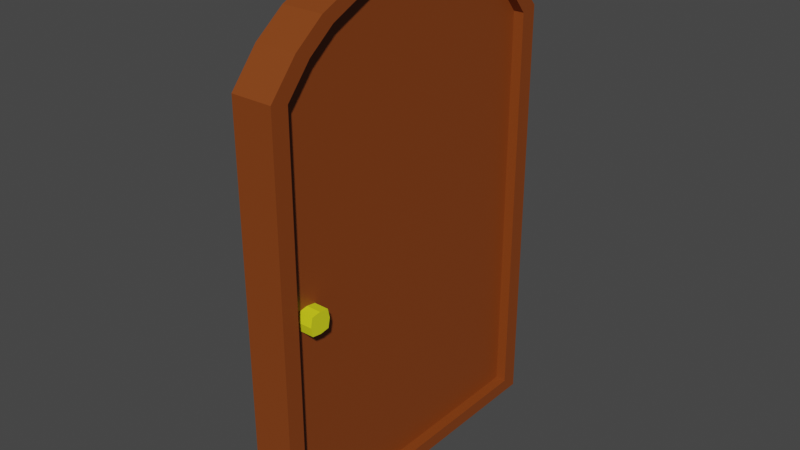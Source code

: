 # Source: door1.blend  (saved by Blender 2.92.15; exported with 4.5.12 LTS)
import bpy
from mathutils import Matrix  # noqa: F401  (used for matrix-valued properties, if any)

bpy.ops.wm.read_factory_settings(use_empty=True)
scene = bpy.context.scene
scene.name = 'Scene'

# ---- materials (node trees are filled in below, after node groups)
mat_wood = bpy.data.materials.new('wood')
mat_wood.use_transparent_shadow = False
mat_material = bpy.data.materials.new('Material')
mat_material.use_transparent_shadow = False
mat_material_001 = bpy.data.materials.new('Material.001')
mat_material_001.use_transparent_shadow = False

# ---- material node trees
mat_wood.use_nodes = True; mat_wood.node_tree.nodes.clear()
_N = mat_wood.node_tree.nodes; _L = mat_wood.node_tree.links
n0 = _N.new('ShaderNodeBsdfPrincipled'); n0.name = 'Principled BSDF'; n0.location = (10, 300)
n0.distribution = 'GGX'
n0.subsurface_method = 'BURLEY'
n0.inputs[0].default_value = (0.233, 0.05094, 0.006328, 1.0)
n0.inputs[3].default_value = 1.45
n0.inputs[27].default_value = (0.0, 0.0, 0.0, 1.0)
n0.inputs[28].default_value = 1.0
n1 = _N.new('ShaderNodeOutputMaterial'); n1.name = 'Material Output'; n1.location = (300, 300)
_L.new(n0.outputs[0], n1.inputs[0])
n1.is_active_output = True
mat_material.use_nodes = True; mat_material.node_tree.nodes.clear()
_N = mat_material.node_tree.nodes; _L = mat_material.node_tree.links
n0 = _N.new('ShaderNodeBsdfPrincipled'); n0.name = 'Principled BSDF'; n0.location = (10, 300)
n0.distribution = 'GGX'
n0.subsurface_method = 'BURLEY'
n0.inputs[0].default_value = (0.06998, 0.05698, 0.01258, 1.0)
n0.inputs[3].default_value = 1.45
n0.inputs[27].default_value = (0.0, 0.0, 0.0, 1.0)
n0.inputs[28].default_value = 1.0
n1 = _N.new('ShaderNodeOutputMaterial'); n1.name = 'Material Output'; n1.location = (300, 300)
_L.new(n0.outputs[0], n1.inputs[0])
n1.is_active_output = True
mat_material_001.use_nodes = True; mat_material_001.node_tree.nodes.clear()
_N = mat_material_001.node_tree.nodes; _L = mat_material_001.node_tree.links
n0 = _N.new('ShaderNodeBsdfPrincipled'); n0.name = 'Principled BSDF'; n0.location = (10, 300)
n0.distribution = 'GGX'
n0.subsurface_method = 'BURLEY'
n0.inputs[0].default_value = (0.782, 0.8, 0.01276, 1.0)
n0.inputs[3].default_value = 1.45
n0.inputs[27].default_value = (0.0, 0.0, 0.0, 1.0)
n0.inputs[28].default_value = 1.0
n1 = _N.new('ShaderNodeOutputMaterial'); n1.name = 'Material Output'; n1.location = (300, 300)
_L.new(n0.outputs[0], n1.inputs[0])
n1.is_active_output = True

# ---- world
world_world = bpy.data.worlds.new('World'); scene.world = world_world
world_world.use_nodes = True; world_world.node_tree.nodes.clear()
_N = world_world.node_tree.nodes; _L = world_world.node_tree.links
n0 = _N.new('ShaderNodeOutputWorld'); n0.name = 'World Output'; n0.location = (300, 300)
n1 = _N.new('ShaderNodeBackground'); n1.name = 'Background'; n1.location = (10, 300)
n1.inputs[0].default_value = (0.05088, 0.05088, 0.05088, 1.0)
_L.new(n1.outputs[0], n0.inputs[0])
n0.is_active_output = True
world_world.color = (0.05088, 0.05088, 0.05088)
world_world.use_sun_shadow = False
world_world.sun_shadow_jitter_overblur = 0.0

# ---- meshes
me_cube_002 = bpy.data.meshes.new('Cube.002')
me_cube_002.from_pydata([(-1.0, -1.0, -1.0), (-1.0, -1.0, 0.6603), (-1.0, -0.6667, 0.8744), (-1.0, -0.3333, 0.9754), (-1.0, 1.0, -1.0), (-1.0, 1.0, 0.6603), (-1.0, 0.6667, 0.8744), (-1.0, 0.3333, 0.9754), (-1.0, 0.0, 1.0), (-1.007, -0.8391, 0.7866), (-1.007, 0.8391, 0.7866), (-1.0, -0.8985, -0.9468), (-1.0, -0.8985, 0.6449), (-1.006, -0.7539, 0.7583), (-1.0, -0.599, 0.8372), (-1.0, -0.2995, 0.928), (-1.0, -2.237e-09, 0.9501), (-1.0, 0.8985, -0.9468), (-1.0, 0.8985, 0.6449), (-1.006, 0.7539, 0.7583), (-1.0, 0.599, 0.8372), (-1.0, 0.2995, 0.928), (-0.4776, 0.8985, -0.9468), (-0.4776, -2.122e-09, 0.9501), (-0.4776, -0.2995, 0.928), (-0.4776, -0.599, 0.8373), (-0.4838, -0.7539, 0.7583), (-0.4776, -0.8985, 0.6449), (-0.4776, -0.8985, -0.9468), (-0.4776, 0.2995, 0.928), (-0.4776, 0.599, 0.8373), (-0.4838, 0.7539, 0.7583), (-0.4776, 0.8985, 0.6449), (1.0, -1.0, -1.0), (1.0, -1.0, 0.6603), (1.0, -0.6667, 0.8744), (1.0, -0.3333, 0.9754), (1.0, 1.0, -1.0), (1.0, 1.0, 0.6603), (1.0, 0.6667, 0.8744), (1.0, 0.3333, 0.9754), (1.0, 0.0, 1.0), (1.007, -0.8391, 0.7866), (1.007, 0.8391, 0.7866), (1.0, -0.8985, -0.9468), (1.0, -0.8985, 0.6449), (1.006, -0.7539, 0.7583), (1.0, -0.599, 0.8372), (1.0, -0.2995, 0.928), (1.0, -2.237e-09, 0.9501), (1.0, 0.8985, -0.9468), (1.0, 0.8985, 0.6449), (1.006, 0.7539, 0.7583), (1.0, 0.599, 0.8372), (1.0, 0.2995, 0.928), (0.4776, 0.8985, -0.9468), (0.4776, -2.122e-09, 0.9501), (0.4776, -0.2995, 0.928), (0.4776, -0.599, 0.8373), (0.4838, -0.7539, 0.7583), (0.4776, -0.8985, 0.6449), (0.4776, -0.8985, -0.9468), (0.4776, 0.2995, 0.928), (0.4776, 0.599, 0.8373), (0.4838, 0.7539, 0.7583), (0.4776, 0.8985, 0.6449), (-1.193, -0.8287, -0.1549), (-1.193, -0.8287, -0.0831), (-1.193, -0.7202, -0.1549), (-1.193, -0.7202, -0.0831), (1.193, -0.8287, -0.1549), (1.193, -0.8287, -0.0831), (1.193, -0.7202, -0.1549), (1.193, -0.7202, -0.0831), (-1.193, -0.7745, -0.1604), (-1.193, -0.7745, -0.07757), (1.193, -0.7745, -0.1604), (1.193, -0.7745, -0.07757), (-1.193, -0.84, -0.119), (-1.193, -0.7089, -0.119), (1.193, -0.7089, -0.119), (1.193, -0.84, -0.119), (1.193, -0.7745, -0.119), (-1.193, -0.7745, -0.119), (-0.6621, 2.054e-09, 0.3678), (-0.7642, 2.054e-09, 0.3671), (-0.8484, 2.054e-09, 0.3625), (-0.8921, 2.054e-09, 0.355), (-0.8836, 2.054e-09, 0.3468), (-0.8252, 2.054e-09, 0.3401), (-0.7325, 2.054e-09, 0.3366), (-0.6304, 2.054e-09, 0.3372), (-0.5462, 2.054e-09, 0.3419), (-0.5025, 2.054e-09, 0.3494), (-0.511, 2.054e-09, 0.3576), (-0.5694, 2.054e-09, 0.3643), (-0.7501, 0.1039, 0.3288), (-0.8499, 0.1011, 0.3291), (-0.9276, 0.09352, 0.3273), (-0.9625, 0.08313, 0.3238), (-0.9452, 0.07274, 0.3195), (-0.8804, 0.06513, 0.3156), (-0.7854, 0.06235, 0.3131), (-0.6856, 0.06513, 0.3128), (-0.6079, 0.07274, 0.3146), (-0.573, 0.08313, 0.3181), (-0.5903, 0.09352, 0.3224), (-0.6551, 0.1011, 0.3263), (-0.9263, 0.1039, 0.2506), (-1.021, 0.1011, 0.2531), (-1.086, 0.09352, 0.257), (-1.103, 0.08313, 0.2612), (-1.069, 0.07274, 0.2648), (-0.9908, 0.06513, 0.2666), (-0.8911, 0.06235, 0.2662), (-0.796, 0.06513, 0.2638), (-0.7312, 0.07274, 0.2599), (-0.7139, 0.08313, 0.2556), (-0.7488, 0.09352, 0.2521), (-0.8265, 0.1011, 0.2502), (-1.014, 1.254e-08, 0.2115), (-1.107, 1.226e-08, 0.215), (-1.165, 1.149e-08, 0.2218), (-1.174, 1.045e-08, 0.23), (-1.13, 9.397e-09, 0.2374), (-1.046, 8.629e-09, 0.2421), (-0.9439, 8.348e-09, 0.2428), (-0.8512, 8.629e-09, 0.2393), (-0.7928, 9.397e-09, 0.2325), (-0.7844, 1.045e-08, 0.2243), (-0.8281, 1.149e-08, 0.2169), (-0.9123, 1.226e-08, 0.2122), (-0.9263, -0.1039, 0.2506), (-1.021, -0.1011, 0.2531), (-1.086, -0.09352, 0.257), (-1.103, -0.08313, 0.2612), (-1.069, -0.07274, 0.2648), (-0.9908, -0.06513, 0.2666), (-0.8911, -0.06235, 0.2662), (-0.796, -0.06513, 0.2638), (-0.7312, -0.07274, 0.2599), (-0.7139, -0.08313, 0.2556), (-0.7488, -0.09352, 0.2521), (-0.8265, -0.1011, 0.2502), (-0.7501, -0.1039, 0.3288), (-0.8499, -0.1011, 0.3291), (-0.9276, -0.09352, 0.3273), (-0.9625, -0.08313, 0.3238), (-0.9452, -0.07274, 0.3195), (-0.8804, -0.06513, 0.3156), (-0.7854, -0.06235, 0.3131), (-0.6856, -0.06513, 0.3128), (-0.6079, -0.07274, 0.3146), (-0.573, -0.08313, 0.3181), (-0.5903, -0.09352, 0.3224), (-0.6551, -0.1011, 0.3263), (-0.6579, -0.003394, 0.3823), (-0.6571, 0.0006422, 0.3818), (-0.6593, 0.003778, 0.3801), (-0.6636, 0.005175, 0.3775), (-0.6691, 0.004457, 0.3749), (-0.6742, 0.001818, 0.3729), (-0.6776, -0.002036, 0.372), (-0.6783, -0.006072, 0.3725), (-0.6762, -0.009208, 0.3742), (-0.6718, -0.0106, 0.3767), (-0.6663, -0.009887, 0.3794), (-0.6612, -0.007247, 0.3814), (-0.4031, -0.003406, 0.3659), (-0.4092, 0.0006306, 0.3658), (-0.43, 0.003768, 0.3653), (-0.4598, 0.005165, 0.3644), (-0.4908, 0.004449, 0.3634), (-0.5145, 0.00181, 0.3626), (-0.5247, -0.002043, 0.3621), (-0.5186, -0.006079, 0.3622), (-0.4979, -0.009217, 0.3627), (-0.468, -0.01061, 0.3636), (-0.437, -0.009898, 0.3646), (-0.4133, -0.007259, 0.3654), (-0.4524, -1.194e-05, 0.34), (-0.4572, 0.003933, 0.3407), (-0.4744, 0.006822, 0.342), (-0.4993, 0.00788, 0.3437), (-0.5253, 0.006824, 0.3453), (-0.5454, 0.003937, 0.3464), (-0.5543, -7.161e-06, 0.3466), (-0.5495, -0.003952, 0.346), (-0.5324, -0.006841, 0.3446), (-0.5074, -0.007899, 0.3429), (-0.4814, -0.006843, 0.3413), (-0.4613, -0.003956, 0.3403), (-0.7564, 0.003394, 0.3306), (-0.7531, 0.007248, 0.3315), (-0.748, 0.009887, 0.3336), (-0.7425, 0.0106, 0.3362), (-0.7381, 0.009208, 0.3387), (-0.736, 0.006072, 0.3405), (-0.7367, 0.002036, 0.341), (-0.7401, -0.001818, 0.3401), (-0.7452, -0.004457, 0.338), (-0.7507, -0.005175, 0.3354), (-0.755, -0.003778, 0.3329), (-0.7572, -0.0006422, 0.3311), (-1.011, 0.003406, 0.3471), (-1.001, 0.007259, 0.3475), (-0.9773, 0.009898, 0.3484), (-0.9463, 0.01061, 0.3494), (-0.9164, 0.009217, 0.3502), (-0.8957, 0.006079, 0.3508), (-0.8896, 0.002043, 0.3508), (-0.8998, -0.00181, 0.3504), (-0.9235, -0.004449, 0.3495), (-0.9545, -0.005165, 0.3486), (-0.9843, -0.003768, 0.3477), (-1.005, -0.0006306, 0.3471), (-0.9619, 1.195e-05, 0.3729), (-0.953, 0.003956, 0.3727), (-0.9329, 0.006843, 0.3716), (-0.9069, 0.007899, 0.37), (-0.8819, 0.006841, 0.3683), (-0.8648, 0.003952, 0.367), (-0.86, 7.171e-06, 0.3663), (-0.8689, -0.003937, 0.3666), (-0.889, -0.006824, 0.3676), (-0.915, -0.00788, 0.3692), (-0.9399, -0.006822, 0.3709), (-0.9571, -0.003933, 0.3723), (-0.9703, -0.05847, 0.2269), (-1.126, -0.05328, 0.2352), (-1.099, -0.04289, 0.2469), (-0.9175, -0.03769, 0.2503), (-0.7884, -0.05328, 0.2303), (-0.762, -0.04289, 0.242), (-1.064, -0.05708, 0.2299), (-1.139, -0.04808, 0.2414), (-1.018, -0.03908, 0.2502), (-0.8236, -0.03908, 0.2474), (-0.7491, -0.04808, 0.2358), (-0.8694, -0.05708, 0.2271), (-0.9703, 0.06168, 0.2249), (-1.126, 0.05648, 0.2332), (-1.099, 0.04609, 0.2449), (-0.9175, 0.04089, 0.2483), (-0.762, 0.04609, 0.24), (-0.7884, 0.05648, 0.2283), (-1.064, 0.06028, 0.2278), (-1.139, 0.05129, 0.2394), (-1.018, 0.04229, 0.2482), (-0.8236, 0.04229, 0.2453), (-0.7491, 0.05129, 0.2338), (-0.8694, 0.06028, 0.225), (-0.8382, 0.1145, 0.2897), (-1.007, 0.1042, 0.2921), (-1.007, 0.08337, 0.2921), (-0.8382, 0.07298, 0.2897), (-0.6695, 0.08337, 0.2872), (-0.6695, 0.1042, 0.2872), (-0.9356, 0.1118, 0.2911), (-1.033, 0.09376, 0.2925), (-0.9356, 0.07576, 0.2911), (-0.7408, 0.07576, 0.2883), (-0.6434, 0.09376, 0.2869), (-0.7408, 0.1118, 0.2883), (-0.8382, -0.1146, 0.2897), (-1.007, -0.1042, 0.2921), (-1.007, -0.08346, 0.2921), (-0.8382, -0.07307, 0.2897), (-0.6695, -0.08346, 0.2872), (-0.6695, -0.1042, 0.2872), (-0.9356, -0.1118, 0.2911), (-1.033, -0.09385, 0.2925), (-0.9356, -0.07585, 0.2911), (-0.7408, -0.07585, 0.2883), (-0.6434, -0.09385, 0.2869), (-0.7408, -0.1118, 0.2883)], [], [(9, 2, 14, 13), (7, 6, 20, 21), (2, 3, 15, 14), (8, 7, 21, 16), (18, 17, 22, 32), (3, 8, 16, 15), (10, 5, 18, 19), (1, 9, 13, 12), (6, 10, 19, 20), (4, 0, 11, 17), (11, 12, 27, 28), (14, 15, 24, 25), (5, 4, 17, 18), (15, 16, 23, 24), (0, 1, 12, 11), (12, 13, 26, 27), (20, 19, 31, 30), (13, 14, 25, 26), (21, 20, 30, 29), (17, 11, 28, 22), (16, 21, 29, 23), (19, 18, 32, 31), (42, 46, 47, 35), (40, 54, 53, 39), (35, 47, 48, 36), (41, 49, 54, 40), (51, 65, 55, 50), (36, 48, 49, 41), (43, 52, 51, 38), (34, 45, 46, 42), (39, 53, 52, 43), (37, 50, 44, 33), (44, 61, 60, 45), (47, 58, 57, 48), (38, 51, 50, 37), (48, 57, 56, 49), (33, 44, 45, 34), (45, 60, 59, 46), (53, 63, 64, 52), (46, 59, 58, 47), (54, 62, 63, 53), (50, 55, 61, 44), (49, 56, 62, 54), (52, 64, 65, 51), (1, 0, 33, 34), (9, 1, 34, 42), (2, 9, 42, 35), (3, 2, 35, 36), (8, 3, 36, 41), (8, 41, 40, 7), (7, 40, 39, 6), (6, 39, 43, 10), (10, 43, 38, 5), (5, 38, 37, 4), (4, 37, 33, 0), (83, 75, 69, 79), (79, 69, 73, 80), (82, 77, 71, 81), (81, 71, 67, 78), (74, 76, 70, 66), (77, 75, 67, 71), (57, 58, 59, 60, 61, 55, 65, 64, 63, 62, 56), (24, 23, 29, 30, 31, 32, 22, 28, 27, 26, 25), (73, 69, 75, 77), (68, 72, 76, 74), (80, 73, 77, 82), (78, 67, 75, 83), (66, 78, 83, 74), (72, 80, 82, 76), (70, 81, 78, 66), (76, 82, 81, 70), (68, 79, 80, 72), (74, 83, 79, 68), (84, 96, 97, 85), (85, 97, 98, 86), (86, 98, 99, 87), (87, 99, 100, 88), (88, 100, 101, 89), (89, 101, 102, 90), (90, 102, 103, 91), (91, 103, 104, 92), (92, 104, 105, 93), (93, 105, 106, 94), (94, 106, 107, 95), (95, 107, 96, 84), (252, 108, 109, 258), (258, 109, 110, 253), (253, 110, 111, 259), (259, 111, 112, 254), (254, 112, 113, 260), (260, 113, 114, 255), (255, 114, 115, 261), (261, 115, 116, 256), (256, 116, 117, 262), (262, 117, 118, 257), (257, 118, 119, 263), (263, 119, 108, 252), (240, 120, 121, 246), (246, 121, 122, 241), (241, 122, 123, 247), (247, 123, 124, 242), (242, 124, 125, 248), (248, 125, 126, 243), (243, 126, 127, 249), (249, 127, 128, 244), (244, 128, 129, 250), (250, 129, 130, 245), (245, 130, 131, 251), (251, 131, 120, 240), (228, 132, 133, 234), (234, 133, 134, 229), (229, 134, 135, 235), (235, 135, 136, 230), (230, 136, 137, 236), (236, 137, 138, 231), (231, 138, 139, 237), (237, 139, 140, 233), (233, 140, 141, 238), (238, 141, 142, 232), (232, 142, 143, 239), (239, 143, 132, 228), (264, 144, 145, 270), (270, 145, 146, 265), (265, 146, 147, 271), (271, 147, 148, 266), (266, 148, 149, 272), (272, 149, 150, 267), (267, 150, 151, 273), (273, 151, 152, 268), (268, 152, 153, 274), (274, 153, 154, 269), (269, 154, 155, 275), (275, 155, 144, 264), (144, 84, 85, 145), (145, 85, 86, 146), (146, 86, 87, 147), (147, 87, 88, 148), (148, 88, 89, 149), (149, 89, 90, 150), (150, 90, 91, 151), (151, 91, 92, 152), (152, 92, 93, 153), (153, 93, 94, 154), (154, 94, 95, 155), (155, 95, 84, 144), (156, 168, 169, 157), (157, 169, 170, 158), (158, 170, 171, 159), (159, 171, 172, 160), (160, 172, 173, 161), (161, 173, 174, 162), (162, 174, 175, 163), (163, 175, 176, 164), (164, 176, 177, 165), (165, 177, 178, 166), (166, 178, 179, 167), (167, 179, 168, 156), (168, 180, 181, 169), (169, 181, 182, 170), (170, 182, 183, 171), (171, 183, 184, 172), (172, 184, 185, 173), (173, 185, 186, 174), (174, 186, 187, 175), (175, 187, 188, 176), (176, 188, 189, 177), (177, 189, 190, 178), (178, 190, 191, 179), (179, 191, 180, 168), (180, 192, 193, 181), (181, 193, 194, 182), (182, 194, 195, 183), (183, 195, 196, 184), (184, 196, 197, 185), (185, 197, 198, 186), (186, 198, 199, 187), (187, 199, 200, 188), (188, 200, 201, 189), (189, 201, 202, 190), (190, 202, 203, 191), (191, 203, 192, 180), (192, 204, 205, 193), (193, 205, 206, 194), (194, 206, 207, 195), (195, 207, 208, 196), (196, 208, 209, 197), (197, 209, 210, 198), (198, 210, 211, 199), (199, 211, 212, 200), (200, 212, 213, 201), (201, 213, 214, 202), (202, 214, 215, 203), (203, 215, 204, 192), (204, 216, 217, 205), (205, 217, 218, 206), (206, 218, 219, 207), (207, 219, 220, 208), (208, 220, 221, 209), (209, 221, 222, 210), (210, 222, 223, 211), (211, 223, 224, 212), (212, 224, 225, 213), (213, 225, 226, 214), (214, 226, 227, 215), (215, 227, 216, 204), (216, 156, 157, 217), (217, 157, 158, 218), (218, 158, 159, 219), (219, 159, 160, 220), (220, 160, 161, 221), (221, 161, 162, 222), (222, 162, 163, 223), (223, 163, 164, 224), (224, 164, 165, 225), (225, 165, 166, 226), (226, 166, 167, 227), (227, 167, 156, 216), (131, 239, 228, 120), (130, 232, 239, 131), (129, 238, 232, 130), (128, 233, 238, 129), (127, 237, 233, 128), (126, 231, 237, 127), (125, 236, 231, 126), (124, 230, 236, 125), (123, 235, 230, 124), (122, 229, 235, 123), (121, 234, 229, 122), (120, 228, 234, 121), (119, 251, 240, 108), (118, 245, 251, 119), (117, 250, 245, 118), (116, 244, 250, 117), (115, 249, 244, 116), (114, 243, 249, 115), (113, 248, 243, 114), (112, 242, 248, 113), (111, 247, 242, 112), (110, 241, 247, 111), (109, 246, 241, 110), (108, 240, 246, 109), (107, 263, 252, 96), (106, 257, 263, 107), (105, 262, 257, 106), (104, 256, 262, 105), (103, 261, 256, 104), (102, 255, 261, 103), (101, 260, 255, 102), (100, 254, 260, 101), (99, 259, 254, 100), (98, 253, 259, 99), (97, 258, 253, 98), (96, 252, 258, 97), (143, 275, 264, 132), (142, 269, 275, 143), (141, 274, 269, 142), (140, 268, 274, 141), (139, 273, 268, 140), (138, 267, 273, 139), (137, 272, 267, 138), (136, 266, 272, 137), (135, 271, 266, 136), (134, 265, 271, 135), (133, 270, 265, 134), (132, 264, 270, 133)])
me_cube_002.polygons.foreach_set('material_index', [0, 0, 0, 0, 0, 0, 0, 0, 0, 0, 0, 0, 0, 0, 0, 0, 0, 0, 0, 0, 0, 0, 0, 0, 0, 0, 0, 0, 0, 0, 0, 0, 0, 0, 0, 0, 0, 0, 0, 0, 0, 0, 0, 0, 0, 0, 0, 0, 0, 0, 0, 0, 0, 0, 0, 2, 2, 2, 2, 2, 2, 0, 0, 2, 2, 2, 2, 2, 2, 2, 2, 2, 2, 2, 2, 2, 2, 2, 2, 2, 2, 2, 2, 2, 2, 2, 2, 2, 2, 2, 2, 2, 2, 2, 2, 2, 2, 2, 2, 2, 2, 2, 2, 2, 2, 2, 2, 2, 2, 2, 2, 2, 2, 2, 2, 2, 2, 2, 2, 2, 2, 2, 2, 2, 2, 2, 2, 2, 2, 2, 2, 2, 2, 2, 2, 2, 2, 2, 2, 2, 2, 2, 2, 2, 2, 1, 1, 1, 1, 1, 1, 1, 1, 1, 1, 1, 1, 1, 1, 1, 1, 1, 1, 1, 1, 1, 1, 1, 1, 1, 1, 1, 1, 1, 1, 1, 1, 1, 1, 1, 1, 1, 1, 1, 1, 1, 1, 1, 1, 1, 1, 1, 1, 1, 1, 1, 1, 1, 1, 1, 1, 1, 1, 1, 1, 1, 1, 1, 1, 1, 1, 1, 1, 1, 1, 1, 1, 2, 2, 2, 2, 2, 2, 2, 2, 2, 2, 2, 2, 2, 2, 2, 2, 2, 2, 2, 2, 2, 2, 2, 2, 2, 2, 2, 2, 2, 2, 2, 2, 2, 2, 2, 2, 2, 2, 2, 2, 2, 2, 2, 2, 2, 2, 2, 2])
_uv = me_cube_002.uv_layers.new(name='UVMap')
_uv.uv.foreach_set('vector', [0.875, 0.7292, 0.875, 0.7083, 0.875, 0.7083, 0.875, 0.7292, 0.875, 0.6667, 0.875, 0.7083, 0.875, 0.7083, 0.875, 0.6667, 0.875, 0.7083, 0.875, 0.6667, 0.875, 0.6667, 0.875, 0.7083, 0.875, 0.625, 0.875, 0.6667, 0.875, 0.6667, 0.875, 0.625, 0.875, 0.75, 0.375, 1.0, 0.375, 1.0, 0.875, 0.75, 0.875, 0.6667, 0.875, 0.625, 0.875, 0.625, 0.875, 0.6667, 0.875, 0.7292, 0.875, 0.75, 0.875, 0.75, 0.875, 0.7292, 0.875, 0.75, 0.875, 0.7292, 0.875, 0.7292, 0.875, 0.75, 0.875, 0.7083, 0.875, 0.7292, 0.875, 0.7292, 0.875, 0.7083, 0.375, 1.0, 0.375, 1.0, 0.375, 1.0, 0.375, 1.0, 0.375, 1.0, 0.875, 0.75, 0.875, 0.75, 0.375, 1.0, 0.875, 0.7083, 0.875, 0.6667, 0.875, 0.6667, 0.875, 0.7083, 0.875, 0.75, 0.375, 1.0, 0.375, 1.0, 0.875, 0.75, 0.875, 0.6667, 0.875, 0.625, 0.875, 0.625, 0.875, 0.6667, 0.375, 1.0, 0.875, 0.75, 0.875, 0.75, 0.375, 1.0, 0.875, 0.75, 0.875, 0.7292, 0.875, 0.7292, 0.875, 0.75, 0.875, 0.7083, 0.875, 0.7292, 0.875, 0.7292, 0.875, 0.7083, 0.875, 0.7292, 0.875, 0.7083, 0.875, 0.7083, 0.875, 0.7292, 0.875, 0.6667, 0.875, 0.7083, 0.875, 0.7083, 0.875, 0.6667, 0.375, 1.0, 0.375, 1.0, 0.375, 1.0, 0.375, 1.0, 0.875, 0.625, 0.875, 0.6667, 0.875, 0.6667, 0.875, 0.625, 0.875, 0.7292, 0.875, 0.75, 0.875, 0.75, 0.875, 0.7292, 0.875, 0.7292, 0.875, 0.7292, 0.875, 0.7083, 0.875, 0.7083, 0.875, 0.6667, 0.875, 0.6667, 0.875, 0.7083, 0.875, 0.7083, 0.875, 0.7083, 0.875, 0.7083, 0.875, 0.6667, 0.875, 0.6667, 0.875, 0.625, 0.875, 0.625, 0.875, 0.6667, 0.875, 0.6667, 0.875, 0.75, 0.875, 0.75, 0.375, 1.0, 0.375, 1.0, 0.875, 0.6667, 0.875, 0.6667, 0.875, 0.625, 0.875, 0.625, 0.875, 0.7292, 0.875, 0.7292, 0.875, 0.75, 0.875, 0.75, 0.875, 0.75, 0.875, 0.75, 0.875, 0.7292, 0.875, 0.7292, 0.875, 0.7083, 0.875, 0.7083, 0.875, 0.7292, 0.875, 0.7292, 0.375, 1.0, 0.375, 1.0, 0.375, 1.0, 0.375, 1.0, 0.375, 1.0, 0.375, 1.0, 0.875, 0.75, 0.875, 0.75, 0.875, 0.7083, 0.875, 0.7083, 0.875, 0.6667, 0.875, 0.6667, 0.875, 0.75, 0.875, 0.75, 0.375, 1.0, 0.375, 1.0, 0.875, 0.6667, 0.875, 0.6667, 0.875, 0.625, 0.875, 0.625, 0.375, 1.0, 0.375, 1.0, 0.875, 0.75, 0.875, 0.75, 0.875, 0.75, 0.875, 0.75, 0.875, 0.7292, 0.875, 0.7292, 0.875, 0.7083, 0.875, 0.7083, 0.875, 0.7292, 0.875, 0.7292, 0.875, 0.7292, 0.875, 0.7292, 0.875, 0.7083, 0.875, 0.7083, 0.875, 0.6667, 0.875, 0.6667, 0.875, 0.7083, 0.875, 0.7083, 0.375, 1.0, 0.375, 1.0, 0.375, 1.0, 0.375, 1.0, 0.875, 0.625, 0.875, 0.625, 0.875, 0.6667, 0.875, 0.6667, 0.875, 0.7292, 0.875, 0.7292, 0.875, 0.75, 0.875, 0.75, 0.875, 0.75, 0.375, 1.0, 0.375, 1.0, 0.875, 0.75, 0.875, 0.7292, 0.875, 0.75, 0.875, 0.75, 0.875, 0.7292, 0.875, 0.7083, 0.875, 0.7292, 0.875, 0.7292, 0.875, 0.7083, 0.875, 0.6667, 0.875, 0.7083, 0.875, 0.7083, 0.875, 0.6667, 0.875, 0.625, 0.875, 0.6667, 0.875, 0.6667, 0.875, 0.625, 0.875, 0.625, 0.875, 0.625, 0.875, 0.6667, 0.875, 0.6667, 0.875, 0.6667, 0.875, 0.6667, 0.875, 0.7083, 0.875, 0.7083, 0.875, 0.7083, 0.875, 0.7083, 0.875, 0.7292, 0.875, 0.7292, 0.875, 0.7292, 0.875, 0.7292, 0.875, 0.75, 0.875, 0.75, 0.875, 0.75, 0.875, 0.75, 0.375, 1.0, 0.375, 1.0, 0.375, 1.0, 0.375, 1.0, 0.375, 1.0, 0.375, 1.0, 0.5, 0.125, 0.625, 0.125, 0.625, 0.25, 0.5, 0.25, 0.5, 0.25, 0.625, 0.25, 0.625, 0.5, 0.5, 0.5, 0.5, 0.625, 0.625, 0.625, 0.625, 0.75, 0.5, 0.75, 0.5, 0.75, 0.625, 0.75, 0.625, 1.0, 0.5, 1.0, 0.125, 0.625, 0.375, 0.625, 0.375, 0.75, 0.125, 0.75, 0.625, 0.625, 0.875, 0.625, 0.875, 0.75, 0.625, 0.75, 0.875, 0.6667, 0.875, 0.7083, 0.875, 0.7292, 0.875, 0.75, 0.375, 1.0, 0.375, 1.0, 0.875, 0.75, 0.875, 0.7292, 0.875, 0.7083, 0.875, 0.6667, 0.875, 0.625, 0.875, 0.6667, 0.875, 0.625, 0.875, 0.6667, 0.875, 0.7083, 0.875, 0.7292, 0.875, 0.75, 0.375, 1.0, 0.375, 1.0, 0.875, 0.75, 0.875, 0.7292, 0.875, 0.7083, 0.625, 0.5, 0.875, 0.5, 0.875, 0.625, 0.625, 0.625, 0.125, 0.5, 0.375, 0.5, 0.375, 0.625, 0.125, 0.625, 0.5, 0.5, 0.625, 0.5, 0.625, 0.625, 0.5, 0.625, 0.5, 0.0, 0.625, 0.0, 0.625, 0.125, 0.5, 0.125, 0.375, 0.0, 0.5, 0.0, 0.5, 0.125, 0.375, 0.125, 0.375, 0.5, 0.5, 0.5, 0.5, 0.625, 0.375, 0.625, 0.375, 0.75, 0.5, 0.75, 0.5, 1.0, 0.375, 1.0, 0.375, 0.625, 0.5, 0.625, 0.5, 0.75, 0.375, 0.75, 0.375, 0.25, 0.5, 0.25, 0.5, 0.5, 0.375, 0.5, 0.375, 0.125, 0.5, 0.125, 0.5, 0.25, 0.375, 0.25, 0.5, 0.5, 0.6667, 0.5, 0.6667, 0.5833, 0.5, 0.5833, 0.5, 0.5833, 0.6667, 0.5833, 0.6667, 0.6667, 0.5, 0.6667, 0.5, 0.6667, 0.6667, 0.6667, 0.6667, 0.75, 0.5, 0.75, 0.5, 0.75, 0.6667, 0.75, 0.6667, 0.8333, 0.5, 0.8333, 0.5, 0.8333, 0.6667, 0.8333, 0.6667, 0.9167, 0.5, 0.9167, 0.5, 0.9167, 0.6667, 0.9167, 0.6667, 1.0, 0.5, 1.0, 0.5, 2.22e-16, 0.6667, 2.22e-16, 0.6667, 0.08333, 0.5, 0.08333, 0.5, 0.08333, 0.6667, 0.08333, 0.6667, 0.1667, 0.5, 0.1667, 0.5, 0.1667, 0.6667, 0.1667, 0.6667, 0.25, 0.5, 0.25, 0.5, 0.25, 0.6667, 0.25, 0.6667, 0.3333, 0.5, 0.3333, 0.5, 0.3333, 0.6667, 0.3333, 0.6667, 0.4167, 0.5, 0.4167, 0.5, 0.4167, 0.6667, 0.4167, 0.6667, 0.5, 0.5, 0.5, 0.75, 0.5, 0.8333, 0.5, 0.8333, 0.5833, 0.75, 0.5833, 0.75, 0.5833, 0.8333, 0.5833, 0.8333, 0.6667, 0.75, 0.6667, 0.75, 0.6667, 0.8333, 0.6667, 0.8333, 0.75, 0.75, 0.75, 0.75, 0.75, 0.8333, 0.75, 0.8333, 0.8333, 0.75, 0.8333, 0.75, 0.8333, 0.8333, 0.8333, 0.8333, 0.9167, 0.75, 0.9167, 0.75, 0.9167, 0.8333, 0.9167, 0.8333, 1.0, 0.75, 1.0, 0.75, 2.22e-16, 0.8333, 2.22e-16, 0.8333, 0.08333, 0.75, 0.08333, 0.75, 0.08333, 0.8333, 0.08333, 0.8333, 0.1667, 0.75, 0.1667, 0.75, 0.1667, 0.8333, 0.1667, 0.8333, 0.25, 0.75, 0.25, 0.75, 0.25, 0.8333, 0.25, 0.8333, 0.3333, 0.75, 0.3333, 0.75, 0.3333, 0.8333, 0.3333, 0.8333, 0.4167, 0.75, 0.4167, 0.75, 0.4167, 0.8333, 0.4167, 0.8333, 0.5, 0.75, 0.5, 0.9167, 0.5, 1.0, 0.5, 1.0, 0.5833, 0.9167, 0.5833, 0.9167, 0.5833, 1.0, 0.5833, 1.0, 0.6667, 0.9167, 0.6667, 0.9167, 0.6667, 1.0, 0.6667, 1.0, 0.75, 0.9167, 0.75, 0.9167, 0.75, 1.0, 0.75, 1.0, 0.8333, 0.9167, 0.8333, 0.9167, 0.8333, 1.0, 0.8333, 1.0, 0.9167, 0.9167, 0.9167, 0.9167, 0.9167, 1.0, 0.9167, 1.0, 1.0, 0.9167, 1.0, 0.9167, 2.22e-16, 1.0, 2.22e-16, 1.0, 0.08333, 0.9167, 0.08333, 0.9167, 0.08333, 1.0, 0.08333, 1.0, 0.1667, 0.9167, 0.1667, 0.9167, 0.1667, 1.0, 0.1667, 1.0, 0.25, 0.9167, 0.25, 0.9167, 0.25, 1.0, 0.25, 1.0, 0.3333, 0.9167, 0.3333, 0.9167, 0.3333, 1.0, 0.3333, 1.0, 0.4167, 0.9167, 0.4167, 0.9167, 0.4167, 1.0, 0.4167, 1.0, 0.5, 0.9167, 0.5, 0.08333, 0.5, 0.1667, 0.5, 0.1667, 0.5833, 0.08333, 0.5833, 0.08333, 0.5833, 0.1667, 0.5833, 0.1667, 0.6667, 0.08333, 0.6667, 0.08333, 0.6667, 0.1667, 0.6667, 0.1667, 0.75, 0.08333, 0.75, 0.08333, 0.75, 0.1667, 0.75, 0.1667, 0.8333, 0.08333, 0.8333, 0.08333, 0.8333, 0.1667, 0.8333, 0.1667, 0.9167, 0.08333, 0.9167, 0.08333, 0.9167, 0.1667, 0.9167, 0.1667, 1.0, 0.08333, 1.0, 0.08333, 2.22e-16, 0.1667, 2.22e-16, 0.1667, 0.08333, 0.08333, 0.08333, 0.08333, 0.08333, 0.1667, 0.08333, 0.1667, 0.1667, 0.08333, 0.1667, 0.08333, 0.1667, 0.1667, 0.1667, 0.1667, 0.25, 0.08333, 0.25, 0.08333, 0.25, 0.1667, 0.25, 0.1667, 0.3333, 0.08333, 0.3333, 0.08333, 0.3333, 0.1667, 0.3333, 0.1667, 0.4167, 0.08333, 0.4167, 0.08333, 0.4167, 0.1667, 0.4167, 0.1667, 0.5, 0.08333, 0.5, 0.25, 0.5, 0.3333, 0.5, 0.3333, 0.5833, 0.25, 0.5833, 0.25, 0.5833, 0.3333, 0.5833, 0.3333, 0.6667, 0.25, 0.6667, 0.25, 0.6667, 0.3333, 0.6667, 0.3333, 0.75, 0.25, 0.75, 0.25, 0.75, 0.3333, 0.75, 0.3333, 0.8333, 0.25, 0.8333, 0.25, 0.8333, 0.3333, 0.8333, 0.3333, 0.9167, 0.25, 0.9167, 0.25, 0.9167, 0.3333, 0.9167, 0.3333, 1.0, 0.25, 1.0, 0.25, 2.22e-16, 0.3333, 2.22e-16, 0.3333, 0.08333, 0.25, 0.08333, 0.25, 0.08333, 0.3333, 0.08333, 0.3333, 0.1667, 0.25, 0.1667, 0.25, 0.1667, 0.3333, 0.1667, 0.3333, 0.25, 0.25, 0.25, 0.25, 0.25, 0.3333, 0.25, 0.3333, 0.3333, 0.25, 0.3333, 0.25, 0.3333, 0.3333, 0.3333, 0.3333, 0.4167, 0.25, 0.4167, 0.25, 0.4167, 0.3333, 0.4167, 0.3333, 0.5, 0.25, 0.5, 0.3333, 0.5, 0.5, 0.5, 0.5, 0.5833, 0.3333, 0.5833, 0.3333, 0.5833, 0.5, 0.5833, 0.5, 0.6667, 0.3333, 0.6667, 0.3333, 0.6667, 0.5, 0.6667, 0.5, 0.75, 0.3333, 0.75, 0.3333, 0.75, 0.5, 0.75, 0.5, 0.8333, 0.3333, 0.8333, 0.3333, 0.8333, 0.5, 0.8333, 0.5, 0.9167, 0.3333, 0.9167, 0.3333, 0.9167, 0.5, 0.9167, 0.5, 1.0, 0.3333, 1.0, 0.3333, 2.22e-16, 0.5, 2.22e-16, 0.5, 0.08333, 0.3333, 0.08333, 0.3333, 0.08333, 0.5, 0.08333, 0.5, 0.1667, 0.3333, 0.1667, 0.3333, 0.1667, 0.5, 0.1667, 0.5, 0.25, 0.3333, 0.25, 0.3333, 0.25, 0.5, 0.25, 0.5, 0.3333, 0.3333, 0.3333, 0.3333, 0.3333, 0.5, 0.3333, 0.5, 0.4167, 0.3333, 0.4167, 0.3333, 0.4167, 0.5, 0.4167, 0.5, 0.5, 0.3333, 0.5, 0.5, 0.5, 0.6667, 0.5, 0.6667, 0.5833, 0.5, 0.5833, 0.5, 0.5833, 0.6667, 0.5833, 0.6667, 0.6667, 0.5, 0.6667, 0.5, 0.6667, 0.6667, 0.6667, 0.6667, 0.75, 0.5, 0.75, 0.5, 0.75, 0.6667, 0.75, 0.6667, 0.8333, 0.5, 0.8333, 0.5, 0.8333, 0.6667, 0.8333, 0.6667, 0.9167, 0.5, 0.9167, 0.5, 0.9167, 0.6667, 0.9167, 0.6667, 1.0, 0.5, 1.0, 0.5, 2.22e-16, 0.6667, 2.22e-16, 0.6667, 0.08333, 0.5, 0.08333, 0.5, 0.08333, 0.6667, 0.08333, 0.6667, 0.1667, 0.5, 0.1667, 0.5, 0.1667, 0.6667, 0.1667, 0.6667, 0.25, 0.5, 0.25, 0.5, 0.25, 0.6667, 0.25, 0.6667, 0.3333, 0.5, 0.3333, 0.5, 0.3333, 0.6667, 0.3333, 0.6667, 0.4167, 0.5, 0.4167, 0.5, 0.4167, 0.6667, 0.4167, 0.6667, 0.5, 0.5, 0.5, 0.6667, 0.5, 0.8333, 0.5, 0.8333, 0.5833, 0.6667, 0.5833, 0.6667, 0.5833, 0.8333, 0.5833, 0.8333, 0.6667, 0.6667, 0.6667, 0.6667, 0.6667, 0.8333, 0.6667, 0.8333, 0.75, 0.6667, 0.75, 0.6667, 0.75, 0.8333, 0.75, 0.8333, 0.8333, 0.6667, 0.8333, 0.6667, 0.8333, 0.8333, 0.8333, 0.8333, 0.9167, 0.6667, 0.9167, 0.6667, 0.9167, 0.8333, 0.9167, 0.8333, 1.0, 0.6667, 1.0, 0.6667, 2.22e-16, 0.8333, 2.22e-16, 0.8333, 0.08333, 0.6667, 0.08333, 0.6667, 0.08333, 0.8333, 0.08333, 0.8333, 0.1667, 0.6667, 0.1667, 0.6667, 0.1667, 0.8333, 0.1667, 0.8333, 0.25, 0.6667, 0.25, 0.6667, 0.25, 0.8333, 0.25, 0.8333, 0.3333, 0.6667, 0.3333, 0.6667, 0.3333, 0.8333, 0.3333, 0.8333, 0.4167, 0.6667, 0.4167, 0.6667, 0.4167, 0.8333, 0.4167, 0.8333, 0.5, 0.6667, 0.5, 0.8333, 0.5, 1.0, 0.5, 1.0, 0.5833, 0.8333, 0.5833, 0.8333, 0.5833, 1.0, 0.5833, 1.0, 0.6667, 0.8333, 0.6667, 0.8333, 0.6667, 1.0, 0.6667, 1.0, 0.75, 0.8333, 0.75, 0.8333, 0.75, 1.0, 0.75, 1.0, 0.8333, 0.8333, 0.8333, 0.8333, 0.8333, 1.0, 0.8333, 1.0, 0.9167, 0.8333, 0.9167, 0.8333, 0.9167, 1.0, 0.9167, 1.0, 1.0, 0.8333, 1.0, 0.8333, 2.22e-16, 1.0, 2.22e-16, 1.0, 0.08333, 0.8333, 0.08333, 0.8333, 0.08333, 1.0, 0.08333, 1.0, 0.1667, 0.8333, 0.1667, 0.8333, 0.1667, 1.0, 0.1667, 1.0, 0.25, 0.8333, 0.25, 0.8333, 0.25, 1.0, 0.25, 1.0, 0.3333, 0.8333, 0.3333, 0.8333, 0.3333, 1.0, 0.3333, 1.0, 0.4167, 0.8333, 0.4167, 0.8333, 0.4167, 1.0, 0.4167, 1.0, 0.5, 0.8333, 0.5, -1.11e-16, 0.5, 0.1667, 0.5, 0.1667, 0.5833, -1.11e-16, 0.5833, -1.11e-16, 0.5833, 0.1667, 0.5833, 0.1667, 0.6667, -1.11e-16, 0.6667, -1.11e-16, 0.6667, 0.1667, 0.6667, 0.1667, 0.75, -1.11e-16, 0.75, -1.11e-16, 0.75, 0.1667, 0.75, 0.1667, 0.8333, -1.11e-16, 0.8333, -1.11e-16, 0.8333, 0.1667, 0.8333, 0.1667, 0.9167, -1.11e-16, 0.9167, -1.11e-16, 0.9167, 0.1667, 0.9167, 0.1667, 1.0, -1.11e-16, 1.0, -1.11e-16, 2.22e-16, 0.1667, 2.22e-16, 0.1667, 0.08333, -1.11e-16, 0.08333, -1.11e-16, 0.08333, 0.1667, 0.08333, 0.1667, 0.1667, -1.11e-16, 0.1667, -1.11e-16, 0.1667, 0.1667, 0.1667, 0.1667, 0.25, -1.11e-16, 0.25, -1.11e-16, 0.25, 0.1667, 0.25, 0.1667, 0.3333, -1.11e-16, 0.3333, -1.11e-16, 0.3333, 0.1667, 0.3333, 0.1667, 0.4167, -1.11e-16, 0.4167, -1.11e-16, 0.4167, 0.1667, 0.4167, 0.1667, 0.5, -1.11e-16, 0.5, 0.1667, 0.5, 0.3333, 0.5, 0.3333, 0.5833, 0.1667, 0.5833, 0.1667, 0.5833, 0.3333, 0.5833, 0.3333, 0.6667, 0.1667, 0.6667, 0.1667, 0.6667, 0.3333, 0.6667, 0.3333, 0.75, 0.1667, 0.75, 0.1667, 0.75, 0.3333, 0.75, 0.3333, 0.8333, 0.1667, 0.8333, 0.1667, 0.8333, 0.3333, 0.8333, 0.3333, 0.9167, 0.1667, 0.9167, 0.1667, 0.9167, 0.3333, 0.9167, 0.3333, 1.0, 0.1667, 1.0, 0.1667, 2.22e-16, 0.3333, 2.22e-16, 0.3333, 0.08333, 0.1667, 0.08333, 0.1667, 0.08333, 0.3333, 0.08333, 0.3333, 0.1667, 0.1667, 0.1667, 0.1667, 0.1667, 0.3333, 0.1667, 0.3333, 0.25, 0.1667, 0.25, 0.1667, 0.25, 0.3333, 0.25, 0.3333, 0.3333, 0.1667, 0.3333, 0.1667, 0.3333, 0.3333, 0.3333, 0.3333, 0.4167, 0.1667, 0.4167, 0.1667, 0.4167, 0.3333, 0.4167, 0.3333, 0.5, 0.1667, 0.5, 0.3333, 0.5, 0.5, 0.5, 0.5, 0.5833, 0.3333, 0.5833, 0.3333, 0.5833, 0.5, 0.5833, 0.5, 0.6667, 0.3333, 0.6667, 0.3333, 0.6667, 0.5, 0.6667, 0.5, 0.75, 0.3333, 0.75, 0.3333, 0.75, 0.5, 0.75, 0.5, 0.8333, 0.3333, 0.8333, 0.3333, 0.8333, 0.5, 0.8333, 0.5, 0.9167, 0.3333, 0.9167, 0.3333, 0.9167, 0.5, 0.9167, 0.5, 1.0, 0.3333, 1.0, 0.3333, 2.22e-16, 0.5, 2.22e-16, 0.5, 0.08333, 0.3333, 0.08333, 0.3333, 0.08333, 0.5, 0.08333, 0.5, 0.1667, 0.3333, 0.1667, 0.3333, 0.1667, 0.5, 0.1667, 0.5, 0.25, 0.3333, 0.25, 0.3333, 0.25, 0.5, 0.25, 0.5, 0.3333, 0.3333, 0.3333, 0.3333, 0.3333, 0.5, 0.3333, 0.5, 0.4167, 0.3333, 0.4167, 0.3333, 0.4167, 0.5, 0.4167, 0.5, 0.5, 0.3333, 0.5, -1.11e-16, 0.4167, 0.08333, 0.4167, 0.08333, 0.5, -1.11e-16, 0.5, -1.11e-16, 0.3333, 0.08333, 0.3333, 0.08333, 0.4167, -1.11e-16, 0.4167, -1.11e-16, 0.25, 0.08333, 0.25, 0.08333, 0.3333, -1.11e-16, 0.3333, -1.11e-16, 0.1667, 0.08333, 0.1667, 0.08333, 0.25, -1.11e-16, 0.25, -1.11e-16, 0.08333, 0.08333, 0.08333, 0.08333, 0.1667, -1.11e-16, 0.1667, -1.11e-16, 2.22e-16, 0.08333, 2.22e-16, 0.08333, 0.08333, -1.11e-16, 0.08333, -1.11e-16, 0.9167, 0.08333, 0.9167, 0.08333, 1.0, -1.11e-16, 1.0, -1.11e-16, 0.8333, 0.08333, 0.8333, 0.08333, 0.9167, -1.11e-16, 0.9167, -1.11e-16, 0.75, 0.08333, 0.75, 0.08333, 0.8333, -1.11e-16, 0.8333, -1.11e-16, 0.6667, 0.08333, 0.6667, 0.08333, 0.75, -1.11e-16, 0.75, -1.11e-16, 0.5833, 0.08333, 0.5833, 0.08333, 0.6667, -1.11e-16, 0.6667, -1.11e-16, 0.5, 0.08333, 0.5, 0.08333, 0.5833, -1.11e-16, 0.5833, 0.8333, 0.4167, 0.9167, 0.4167, 0.9167, 0.5, 0.8333, 0.5, 0.8333, 0.3333, 0.9167, 0.3333, 0.9167, 0.4167, 0.8333, 0.4167, 0.8333, 0.25, 0.9167, 0.25, 0.9167, 0.3333, 0.8333, 0.3333, 0.8333, 0.1667, 0.9167, 0.1667, 0.9167, 0.25, 0.8333, 0.25, 0.8333, 0.08333, 0.9167, 0.08333, 0.9167, 0.1667, 0.8333, 0.1667, 0.8333, 2.22e-16, 0.9167, 2.22e-16, 0.9167, 0.08333, 0.8333, 0.08333, 0.8333, 0.9167, 0.9167, 0.9167, 0.9167, 1.0, 0.8333, 1.0, 0.8333, 0.8333, 0.9167, 0.8333, 0.9167, 0.9167, 0.8333, 0.9167, 0.8333, 0.75, 0.9167, 0.75, 0.9167, 0.8333, 0.8333, 0.8333, 0.8333, 0.6667, 0.9167, 0.6667, 0.9167, 0.75, 0.8333, 0.75, 0.8333, 0.5833, 0.9167, 0.5833, 0.9167, 0.6667, 0.8333, 0.6667, 0.8333, 0.5, 0.9167, 0.5, 0.9167, 0.5833, 0.8333, 0.5833, 0.6667, 0.4167, 0.75, 0.4167, 0.75, 0.5, 0.6667, 0.5, 0.6667, 0.3333, 0.75, 0.3333, 0.75, 0.4167, 0.6667, 0.4167, 0.6667, 0.25, 0.75, 0.25, 0.75, 0.3333, 0.6667, 0.3333, 0.6667, 0.1667, 0.75, 0.1667, 0.75, 0.25, 0.6667, 0.25, 0.6667, 0.08333, 0.75, 0.08333, 0.75, 0.1667, 0.6667, 0.1667, 0.6667, 2.22e-16, 0.75, 2.22e-16, 0.75, 0.08333, 0.6667, 0.08333, 0.6667, 0.9167, 0.75, 0.9167, 0.75, 1.0, 0.6667, 1.0, 0.6667, 0.8333, 0.75, 0.8333, 0.75, 0.9167, 0.6667, 0.9167, 0.6667, 0.75, 0.75, 0.75, 0.75, 0.8333, 0.6667, 0.8333, 0.6667, 0.6667, 0.75, 0.6667, 0.75, 0.75, 0.6667, 0.75, 0.6667, 0.5833, 0.75, 0.5833, 0.75, 0.6667, 0.6667, 0.6667, 0.6667, 0.5, 0.75, 0.5, 0.75, 0.5833, 0.6667, 0.5833, 0.1667, 0.4167, 0.25, 0.4167, 0.25, 0.5, 0.1667, 0.5, 0.1667, 0.3333, 0.25, 0.3333, 0.25, 0.4167, 0.1667, 0.4167, 0.1667, 0.25, 0.25, 0.25, 0.25, 0.3333, 0.1667, 0.3333, 0.1667, 0.1667, 0.25, 0.1667, 0.25, 0.25, 0.1667, 0.25, 0.1667, 0.08333, 0.25, 0.08333, 0.25, 0.1667, 0.1667, 0.1667, 0.1667, 2.22e-16, 0.25, 2.22e-16, 0.25, 0.08333, 0.1667, 0.08333, 0.1667, 0.9167, 0.25, 0.9167, 0.25, 1.0, 0.1667, 1.0, 0.1667, 0.8333, 0.25, 0.8333, 0.25, 0.9167, 0.1667, 0.9167, 0.1667, 0.75, 0.25, 0.75, 0.25, 0.8333, 0.1667, 0.8333, 0.1667, 0.6667, 0.25, 0.6667, 0.25, 0.75, 0.1667, 0.75, 0.1667, 0.5833, 0.25, 0.5833, 0.25, 0.6667, 0.1667, 0.6667, 0.1667, 0.5, 0.25, 0.5, 0.25, 0.5833, 0.1667, 0.5833])
me_cube_002.materials.append(mat_wood)
me_cube_002.materials.append(mat_material)
me_cube_002.materials.append(mat_material_001)
me_cube_002.use_remesh_fix_poles = True
me_cube_002.use_remesh_preserve_attributes = False
me_cube_002.use_mirror_vertex_groups = False
me_cube_002.update()

# ---- objects
ob_door = bpy.data.objects.new('door', me_cube_002)

# ---- transforms, parenting, visibility, modifiers, constraints
ob_door.location = (0.0, 0.0, 2.615)
ob_door.scale = (0.2087, 1.721, 2.601)
ob_door.lineart.crease_threshold = 0.0

# ---- collection membership
scene.collection.objects.link(ob_door)

# ---- scene / render settings (as saved in the file)
scene.frame_start = 1; scene.frame_end = 250; scene.frame_set(1)
scene.render.engine = 'BLENDER_EEVEE_NEXT'
scene.cycles.use_denoising = False
scene.cycles.samples = 128
scene.cycles.sampling_pattern = 'TABULATED_SOBOL'
scene.cycles.use_adaptive_sampling = False
scene.cycles.use_light_tree = False
scene.view_settings.view_transform = 'Filmic'
bpy.context.view_layer.update()

# ---- added for rendering (the .blend has no active camera and no usable light): camera, sun
cam_auto = bpy.data.cameras.new('AutoCamera')
cam_auto.lens = 50.0
cam_auto.sensor_width = 36.0
cam_auto.clip_end = 1000.0
ob_auto_camera = bpy.data.objects.new('AutoCamera', cam_auto)
scene.collection.objects.link(ob_auto_camera)
ob_auto_camera.location = (5.78905, -6.94686, 7.24665)
ob_auto_camera.rotation_euler = (1.09748, -7.21219e-08, 0.694738)
scene.camera = ob_auto_camera
light_auto_sun = bpy.data.lights.new('AutoSun', 'SUN')
light_auto_sun.energy = 3.0
light_auto_sun.angle = 0.0523599
ob_auto_sun = bpy.data.objects.new('AutoSun', light_auto_sun)
scene.collection.objects.link(ob_auto_sun)
ob_auto_sun.rotation_euler = (0.872665, 0.174533, 0.523599)
bpy.context.view_layer.update()
